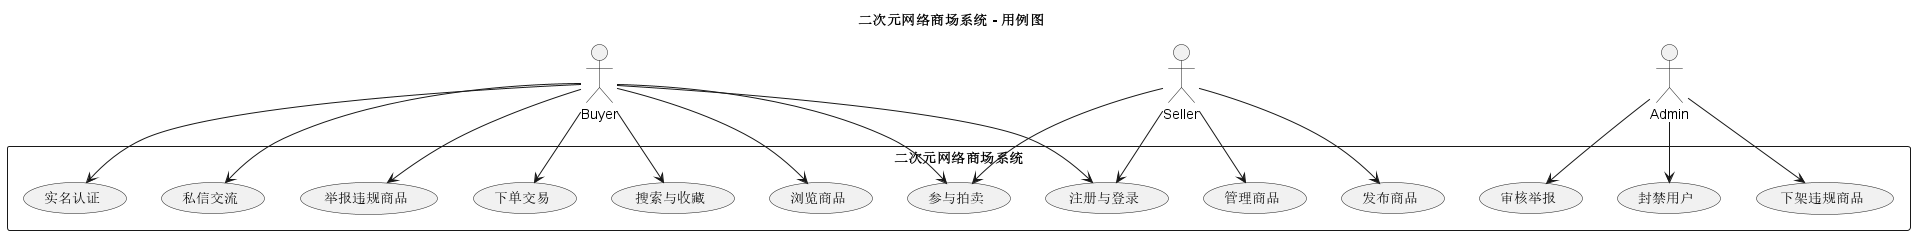

The diagram above was rendered by PlantUML. Its source (embedded in the PNG):
@startuml 二次元网络商场系统 - 用例图
title 二次元网络商场系统 - 用例图

actor Buyer
actor Seller
actor Admin

rectangle "二次元网络商场系统" {
  (注册与登录)
  (实名认证)
  (浏览商品)
  (搜索与收藏)
  (下单交易)
  (参与拍卖)
  (私信交流)
  (举报违规商品)
  (发布商品)
  (管理商品)
  (审核举报)
  (下架违规商品)
  (封禁用户)
}

Buyer --> (注册与登录)
Buyer --> (实名认证)
Buyer --> (浏览商品)
Buyer --> (搜索与收藏)
Buyer --> (下单交易)
Buyer --> (参与拍卖)
Buyer --> (私信交流)
Buyer --> (举报违规商品)

Seller --> (注册与登录)
Seller --> (发布商品)
Seller --> (管理商品)
Seller --> (参与拍卖)

Admin --> (审核举报)
Admin --> (下架违规商品)
Admin --> (封禁用户)
@enduml